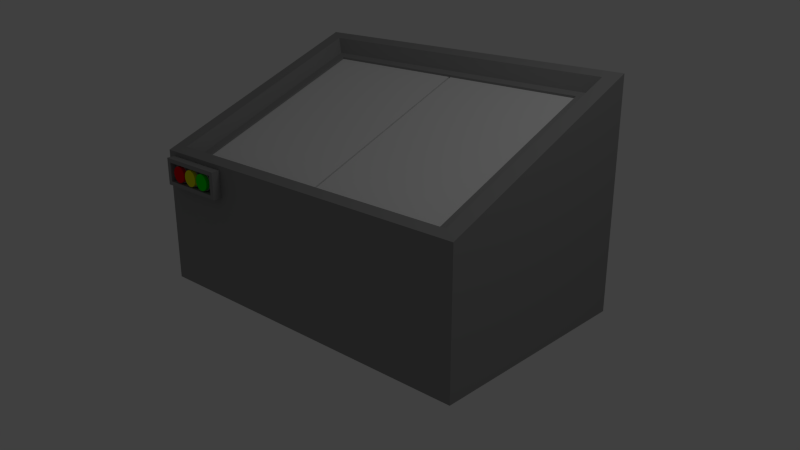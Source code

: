# Source: dumpster.blend  (saved by Blender 2.64.0; exported with 4.5.12 LTS)
import bpy
from mathutils import Matrix  # noqa: F401  (used for matrix-valued properties, if any)

bpy.ops.wm.read_factory_settings(use_empty=True)
scene = bpy.context.scene
scene.name = 'Scene'

# ---- collections
col_collection_1 = bpy.data.collections.new('Collection 1'); scene.collection.children.link(col_collection_1)

# ---- materials (node trees are filled in below, after node groups)
mat_greendumpsterbutton = bpy.data.materials.new('GreenDumpsterButton')
mat_greendumpsterbutton.alpha_threshold = 0.0
mat_greendumpsterbutton.use_transparent_shadow = False
mat_greendumpsterbutton.diffuse_color = (0.0, 0.8, 0.0, 1.0)
mat_greendumpsterbutton.roughness = 0.5
mat_greendumpsterbutton.line_color = (0.0, 0.0, 0.0, 1.0)
mat_dumpstermain = bpy.data.materials.new('DumpsterMain')
mat_dumpstermain.alpha_threshold = 0.0
mat_dumpstermain.use_transparent_shadow = False
mat_dumpstermain.diffuse_color = (0.2957, 0.2957, 0.2957, 1.0)
mat_dumpstermain.roughness = 0.5
mat_dumpstermain.line_color = (0.0, 0.0, 0.0, 1.0)
mat_yellowdumpsterbutton = bpy.data.materials.new('YellowDumpsterButton')
mat_yellowdumpsterbutton.alpha_threshold = 0.0
mat_yellowdumpsterbutton.use_transparent_shadow = False
mat_yellowdumpsterbutton.diffuse_color = (0.7978, 0.8, 0.0, 1.0)
mat_yellowdumpsterbutton.roughness = 0.5
mat_yellowdumpsterbutton.line_color = (0.0, 0.0, 0.0, 1.0)
mat_reddumpterbutton = bpy.data.materials.new('RedDumpterButton')
mat_reddumpterbutton.alpha_threshold = 0.0
mat_reddumpterbutton.use_transparent_shadow = False
mat_reddumpterbutton.diffuse_color = (0.8, 0.0, 0.008488, 1.0)
mat_reddumpterbutton.roughness = 0.5
mat_reddumpterbutton.line_color = (0.0, 0.0, 0.0, 1.0)

# ---- material node trees

# ---- world
world_world = bpy.data.worlds.new('World'); scene.world = world_world
world_world.color = (0.05088, 0.05088, 0.05088)
world_world.use_sun_shadow = False
world_world.sun_shadow_jitter_overblur = 0.0
world_world.cycles.sampling_method = 'MANUAL'
world_world.cycles.sample_map_resolution = 256

# ---- cameras
cam_camera = bpy.data.cameras.new('Camera')
cam_camera.clip_end = 100.0
cam_camera.lens = 35.0
cam_camera.sensor_width = 32.0
cam_camera.sensor_height = 18.0
cam_camera.ortho_scale = 7.314
cam_camera.dof.focus_distance = 0.0
cam_camera.dof.aperture_fstop = 128.0

# ---- lights
light_lamp = bpy.data.lights.new('Lamp', 'POINT')
light_lamp.transmission_factor = 0.0
light_lamp.cutoff_distance = 30.0
light_lamp.energy = 100.0
light_lamp.shadow_buffer_clip_start = 1.001
light_lamp.shadow_soft_size = 1.0
light_lamp.shadow_maximum_resolution = 0.006
light_lamp.use_absolute_resolution = True
light_lamp.cycles.use_multiple_importance_sampling = False

# ---- meshes
me_cube_003 = bpy.data.meshes.new('Cube.003')
me_cube_003.from_pydata([(-1.0, -1.0, -0.06), (-1.0, 0.6767, -0.06), (1.0, 0.6767, -0.06), (1.0, -1.0, -0.06), (-1.0, -1.0, 0.06), (-1.0, 0.6767, 0.06), (1.0, 0.6767, 0.06), (1.0, -1.0, 0.06), (-1.1, -1.0, -0.06), (-1.1, 0.6767, -0.06), (-1.1, -1.0, 0.06), (-1.1, 0.6767, 0.06), (1.1, 0.6767, -0.06), (1.1, -1.0, -0.06), (1.1, 0.6767, 0.06), (1.1, -1.0, 0.06), (-1.2, -1.0, -0.06), (-1.2, 0.6767, -0.06), (-1.2, -1.0, 0.06), (-1.2, 0.6767, 0.06)], [], [(0, 4, 10, 8), (5, 6, 2, 1), (3, 2, 12, 13), (7, 4, 0, 3), (0, 1, 2, 3), (7, 6, 5, 4), (8, 10, 18, 16), (4, 5, 11, 10), (5, 1, 9, 11), (1, 0, 8, 9), (14, 15, 13, 12), (14, 12, 2, 6), (6, 7, 15, 14), (7, 3, 13, 15), (18, 19, 17, 16), (10, 11, 19, 18), (11, 9, 17, 19), (9, 8, 16, 17)])
me_cube_003.use_remesh_preserve_volume = False
me_cube_003.use_remesh_preserve_attributes = False
me_cube_003.use_mirror_vertex_groups = False
me_cube_003.update()
me_cube_002 = bpy.data.meshes.new('Cube.002')
me_cube_002.from_pydata([(-1.0, -1.0, -0.06), (-1.0, 0.6767, -0.06), (1.0, 0.6767, -0.06), (1.0, -1.0, -0.06), (-1.0, -1.0, 0.06), (-1.0, 0.6767, 0.06), (1.0, 0.6767, 0.06), (1.0, -1.0, 0.06), (-1.1, -1.0, -0.06), (-1.1, 0.6767, -0.06), (-1.1, -1.0, 0.06), (-1.1, 0.6767, 0.06), (1.1, 0.6767, -0.06), (1.1, -1.0, -0.06), (1.1, 0.6767, 0.06), (1.1, -1.0, 0.06), (-1.2, -1.0, -0.06), (-1.2, 0.6767, -0.06), (-1.2, -1.0, 0.06), (-1.2, 0.6767, 0.06)], [], [(0, 4, 10, 8), (5, 6, 2, 1), (3, 2, 12, 13), (7, 4, 0, 3), (0, 1, 2, 3), (7, 6, 5, 4), (8, 10, 18, 16), (4, 5, 11, 10), (5, 1, 9, 11), (1, 0, 8, 9), (14, 15, 13, 12), (14, 12, 2, 6), (6, 7, 15, 14), (7, 3, 13, 15), (18, 19, 17, 16), (10, 11, 19, 18), (11, 9, 17, 19), (9, 8, 16, 17)])
me_cube_002.use_remesh_preserve_volume = False
me_cube_002.use_remesh_preserve_attributes = False
me_cube_002.use_mirror_vertex_groups = False
me_cube_002.update()
me_cylinder_005 = bpy.data.meshes.new('Cylinder.005')
me_cylinder_005.from_pydata([(4.82e-08, 0.1, -0.1), (1.51e-08, 0.1, -0.07), (0.01951, 0.09808, -0.1), (0.01951, 0.09808, -0.07), (0.03827, 0.09239, -0.1), (0.03827, 0.09239, -0.07), (0.05556, 0.08315, -0.1), (0.05556, 0.08315, -0.07), (0.07071, 0.07071, -0.1), (0.07071, 0.07071, -0.07), (0.08315, 0.05556, -0.1), (0.08315, 0.05556, -0.07), (0.09239, 0.03827, -0.1), (0.09239, 0.03827, -0.07), (0.09808, 0.01951, -0.1), (0.09808, 0.01951, -0.07), (0.1, 2.942e-07, -0.1), (0.1, 3.17e-07, -0.07), (0.09808, -0.01951, -0.1), (0.09808, -0.01951, -0.07), (0.09239, -0.03827, -0.1), (0.09239, -0.03827, -0.07), (0.08315, -0.05556, -0.1), (0.08315, -0.05556, -0.07), (0.07071, -0.07071, -0.1), (0.07071, -0.07071, -0.07), (0.05556, -0.08315, -0.1), (0.05556, -0.08315, -0.07), (0.03827, -0.09239, -0.1), (0.03827, -0.09239, -0.07), (0.01951, -0.09808, -0.1), (0.01951, -0.09808, -0.07), (1.561e-08, -0.1, -0.1), (-1.749e-08, -0.1, -0.07), (-0.01951, -0.09808, -0.1), (-0.01951, -0.09808, -0.07), (-0.03827, -0.09239, -0.1), (-0.03827, -0.09239, -0.07), (-0.05556, -0.08315, -0.1), (-0.05556, -0.08315, -0.07), (-0.07071, -0.07071, -0.1), (-0.07071, -0.07071, -0.07), (-0.08315, -0.05556, -0.1), (-0.08315, -0.05556, -0.07), (-0.09239, -0.03827, -0.1), (-0.09239, -0.03827, -0.07), (-0.09808, -0.01951, -0.1), (-0.09808, -0.01951, -0.07), (-0.1, 3.832e-07, -0.1), (-0.1, 4.06e-07, -0.07), (-0.09808, 0.01951, -0.1), (-0.09808, 0.01951, -0.07), (-0.09239, 0.03827, -0.1), (-0.09239, 0.03827, -0.07), (-0.08315, 0.05556, -0.1), (-0.08315, 0.05556, -0.07), (-0.07071, 0.07071, -0.1), (-0.07071, 0.07071, -0.07), (-0.05556, 0.08315, -0.1), (-0.05556, 0.08315, -0.07), (-0.03827, 0.09239, -0.1), (-0.03827, 0.09239, -0.07), (-0.01951, 0.09808, -0.1), (-0.01951, 0.09808, -0.07), (1.484e-08, 0.09, -0.07), (0.01756, 0.08827, -0.07), (0.03444, 0.08315, -0.07), (0.05, 0.07483, -0.07), (0.06364, 0.06364, -0.07), (0.07483, 0.05, -0.07), (0.08315, 0.03444, -0.07), (0.08827, 0.01756, -0.07), (0.09, 3.2e-07, -0.07), (0.08827, -0.01756, -0.07), (0.08315, -0.03444, -0.07), (0.07483, -0.05, -0.07), (0.06364, -0.06364, -0.07), (0.05, -0.07483, -0.07), (0.03444, -0.08315, -0.07), (0.01756, -0.08827, -0.07), (-1.449e-08, -0.09, -0.07), (-0.01756, -0.08827, -0.07), (-0.03444, -0.08315, -0.07), (-0.05, -0.07483, -0.07), (-0.06364, -0.06364, -0.07), (-0.07483, -0.05, -0.07), (-0.08315, -0.03444, -0.07), (-0.08827, -0.01756, -0.07), (-0.09, 4.001e-07, -0.07), (-0.08827, 0.01756, -0.07), (-0.08315, 0.03444, -0.07), (-0.07483, 0.05, -0.07), (-0.06364, 0.06364, -0.07), (-0.05, 0.07483, -0.07), (-0.03444, 0.08315, -0.07), (-0.01756, 0.08827, -0.07), (1.352e-08, 0.09, -0.03), (0.01756, 0.08827, -0.03), (0.03444, 0.08315, -0.03), (0.05, 0.07483, -0.03), (0.06364, 0.06364, -0.03), (0.07483, 0.05, -0.03), (0.08315, 0.03444, -0.03), (0.08827, 0.01756, -0.03), (0.09, 3.2e-07, -0.03), (0.08827, -0.01756, -0.03), (0.08315, -0.03444, -0.03), (0.07483, -0.05, -0.03), (0.06364, -0.06364, -0.03), (0.05, -0.07483, -0.03), (0.03444, -0.08315, -0.03), (0.01756, -0.08827, -0.03), (-1.581e-08, -0.09, -0.03), (-0.01756, -0.08827, -0.03), (-0.03444, -0.08315, -0.03), (-0.05, -0.07483, -0.03), (-0.06364, -0.06364, -0.03), (-0.07483, -0.05, -0.03), (-0.08315, -0.03444, -0.03), (-0.08827, -0.01756, -0.03), (-0.09, 4.001e-07, -0.03), (-0.08827, 0.01756, -0.03), (-0.08315, 0.03444, -0.03), (-0.07483, 0.05, -0.03), (-0.06364, 0.06364, -0.03), (-0.05, 0.07483, -0.03), (-0.03444, 0.08315, -0.03), (-0.01756, 0.08827, -0.03)], [], [(0, 1, 3, 2), (2, 3, 5, 4), (4, 5, 7, 6), (6, 7, 9, 8), (8, 9, 11, 10), (10, 11, 13, 12), (12, 13, 15, 14), (14, 15, 17, 16), (16, 17, 19, 18), (18, 19, 21, 20), (20, 21, 23, 22), (22, 23, 25, 24), (24, 25, 27, 26), (26, 27, 29, 28), (28, 29, 31, 30), (30, 31, 33, 32), (32, 33, 35, 34), (34, 35, 37, 36), (36, 37, 39, 38), (38, 39, 41, 40), (40, 41, 43, 42), (42, 43, 45, 44), (44, 45, 47, 46), (46, 47, 49, 48), (48, 49, 51, 50), (50, 51, 53, 52), (52, 53, 55, 54), (54, 55, 57, 56), (56, 57, 59, 58), (58, 59, 61, 60), (25, 23, 75, 76), (62, 63, 1, 0), (60, 61, 63, 62), (0, 2, 4, 6, 8, 10, 12, 14, 16, 18, 20, 22, 24, 26, 28, 30, 32, 34, 36, 38, 40, 42, 44, 46, 48, 50, 52, 54, 56, 58, 60, 62), (71, 70, 102, 103), (23, 21, 74, 75), (21, 19, 73, 74), (19, 17, 72, 73), (17, 15, 71, 72), (15, 13, 70, 71), (13, 11, 69, 70), (11, 9, 68, 69), (9, 7, 67, 68), (7, 5, 66, 67), (5, 3, 65, 66), (1, 63, 95, 64), (63, 61, 94, 95), (61, 59, 93, 94), (59, 57, 92, 93), (57, 55, 91, 92), (55, 53, 90, 91), (53, 51, 89, 90), (51, 49, 88, 89), (49, 47, 87, 88), (47, 45, 86, 87), (3, 1, 64, 65), (45, 43, 85, 86), (43, 41, 84, 85), (41, 39, 83, 84), (39, 37, 82, 83), (37, 35, 81, 82), (35, 33, 80, 81), (33, 31, 79, 80), (31, 29, 78, 79), (29, 27, 77, 78), (27, 25, 76, 77), (97, 96, 127, 126, 125, 124, 123, 122, 121, 120, 119, 118, 117, 116, 115, 114, 113, 112, 111, 110, 109, 108, 107, 106, 105, 104, 103, 102, 101, 100, 99, 98), (68, 67, 99, 100), (65, 64, 96, 97), (94, 93, 125, 126), (91, 90, 122, 123), (88, 87, 119, 120), (85, 84, 116, 117), (82, 81, 113, 114), (79, 78, 110, 111), (76, 75, 107, 108), (73, 72, 104, 105), (70, 69, 101, 102), (67, 66, 98, 99), (64, 95, 127, 96), (93, 92, 124, 125), (90, 89, 121, 122), (87, 86, 118, 119), (84, 83, 115, 116), (81, 80, 112, 113), (78, 77, 109, 110), (75, 74, 106, 107), (72, 71, 103, 104), (69, 68, 100, 101), (66, 65, 97, 98), (95, 94, 126, 127), (92, 91, 123, 124), (89, 88, 120, 121), (86, 85, 117, 118), (83, 82, 114, 115), (80, 79, 111, 112), (77, 76, 108, 109), (74, 73, 105, 106)])
me_cylinder_005.polygons.foreach_set('material_index', [1, 1, 1, 1, 1, 1, 1, 1, 1, 1, 1, 1, 1, 1, 1, 1, 1, 1, 1, 1, 1, 1, 1, 1, 1, 1, 1, 1, 1, 1, 1, 1, 1, 1, 0, 1, 1, 1, 1, 1, 1, 1, 1, 1, 1, 1, 1, 1, 1, 1, 1, 1, 1, 1, 1, 1, 1, 1, 1, 1, 1, 1, 1, 1, 1, 1, 0, 0, 0, 0, 0, 0, 0, 0, 0, 0, 0, 0, 0, 0, 0, 0, 0, 0, 0, 0, 0, 0, 0, 0, 0, 0, 0, 0, 0, 0, 0, 0])
me_cylinder_005.materials.append(mat_greendumpsterbutton)
me_cylinder_005.materials.append(mat_dumpstermain)
me_cylinder_005.use_remesh_preserve_volume = False
me_cylinder_005.use_remesh_preserve_attributes = False
me_cylinder_005.use_mirror_vertex_groups = False
me_cylinder_005.update()
me_cylinder_004 = bpy.data.meshes.new('Cylinder.004')
me_cylinder_004.from_pydata([(4.82e-08, 0.1, -0.1), (1.51e-08, 0.1, -0.07), (0.01951, 0.09808, -0.1), (0.01951, 0.09808, -0.07), (0.03827, 0.09239, -0.1), (0.03827, 0.09239, -0.07), (0.05556, 0.08315, -0.1), (0.05556, 0.08315, -0.07), (0.07071, 0.07071, -0.1), (0.07071, 0.07071, -0.07), (0.08315, 0.05556, -0.1), (0.08315, 0.05556, -0.07), (0.09239, 0.03827, -0.1), (0.09239, 0.03827, -0.07), (0.09808, 0.01951, -0.1), (0.09808, 0.01951, -0.07), (0.1, 2.942e-07, -0.1), (0.1, 3.17e-07, -0.07), (0.09808, -0.01951, -0.1), (0.09808, -0.01951, -0.07), (0.09239, -0.03827, -0.1), (0.09239, -0.03827, -0.07), (0.08315, -0.05556, -0.1), (0.08315, -0.05556, -0.07), (0.07071, -0.07071, -0.1), (0.07071, -0.07071, -0.07), (0.05556, -0.08315, -0.1), (0.05556, -0.08315, -0.07), (0.03827, -0.09239, -0.1), (0.03827, -0.09239, -0.07), (0.01951, -0.09808, -0.1), (0.01951, -0.09808, -0.07), (1.561e-08, -0.1, -0.1), (-1.749e-08, -0.1, -0.07), (-0.01951, -0.09808, -0.1), (-0.01951, -0.09808, -0.07), (-0.03827, -0.09239, -0.1), (-0.03827, -0.09239, -0.07), (-0.05556, -0.08315, -0.1), (-0.05556, -0.08315, -0.07), (-0.07071, -0.07071, -0.1), (-0.07071, -0.07071, -0.07), (-0.08315, -0.05556, -0.1), (-0.08315, -0.05556, -0.07), (-0.09239, -0.03827, -0.1), (-0.09239, -0.03827, -0.07), (-0.09808, -0.01951, -0.1), (-0.09808, -0.01951, -0.07), (-0.1, 3.832e-07, -0.1), (-0.1, 4.06e-07, -0.07), (-0.09808, 0.01951, -0.1), (-0.09808, 0.01951, -0.07), (-0.09239, 0.03827, -0.1), (-0.09239, 0.03827, -0.07), (-0.08315, 0.05556, -0.1), (-0.08315, 0.05556, -0.07), (-0.07071, 0.07071, -0.1), (-0.07071, 0.07071, -0.07), (-0.05556, 0.08315, -0.1), (-0.05556, 0.08315, -0.07), (-0.03827, 0.09239, -0.1), (-0.03827, 0.09239, -0.07), (-0.01951, 0.09808, -0.1), (-0.01951, 0.09808, -0.07), (1.484e-08, 0.09, -0.07), (0.01756, 0.08827, -0.07), (0.03444, 0.08315, -0.07), (0.05, 0.07483, -0.07), (0.06364, 0.06364, -0.07), (0.07483, 0.05, -0.07), (0.08315, 0.03444, -0.07), (0.08827, 0.01756, -0.07), (0.09, 3.2e-07, -0.07), (0.08827, -0.01756, -0.07), (0.08315, -0.03444, -0.07), (0.07483, -0.05, -0.07), (0.06364, -0.06364, -0.07), (0.05, -0.07483, -0.07), (0.03444, -0.08315, -0.07), (0.01756, -0.08827, -0.07), (-1.449e-08, -0.09, -0.07), (-0.01756, -0.08827, -0.07), (-0.03444, -0.08315, -0.07), (-0.05, -0.07483, -0.07), (-0.06364, -0.06364, -0.07), (-0.07483, -0.05, -0.07), (-0.08315, -0.03444, -0.07), (-0.08827, -0.01756, -0.07), (-0.09, 4.001e-07, -0.07), (-0.08827, 0.01756, -0.07), (-0.08315, 0.03444, -0.07), (-0.07483, 0.05, -0.07), (-0.06364, 0.06364, -0.07), (-0.05, 0.07483, -0.07), (-0.03444, 0.08315, -0.07), (-0.01756, 0.08827, -0.07), (1.352e-08, 0.09, -0.03), (0.01756, 0.08827, -0.03), (0.03444, 0.08315, -0.03), (0.05, 0.07483, -0.03), (0.06364, 0.06364, -0.03), (0.07483, 0.05, -0.03), (0.08315, 0.03444, -0.03), (0.08827, 0.01756, -0.03), (0.09, 3.2e-07, -0.03), (0.08827, -0.01756, -0.03), (0.08315, -0.03444, -0.03), (0.07483, -0.05, -0.03), (0.06364, -0.06364, -0.03), (0.05, -0.07483, -0.03), (0.03444, -0.08315, -0.03), (0.01756, -0.08827, -0.03), (-1.581e-08, -0.09, -0.03), (-0.01756, -0.08827, -0.03), (-0.03444, -0.08315, -0.03), (-0.05, -0.07483, -0.03), (-0.06364, -0.06364, -0.03), (-0.07483, -0.05, -0.03), (-0.08315, -0.03444, -0.03), (-0.08827, -0.01756, -0.03), (-0.09, 4.001e-07, -0.03), (-0.08827, 0.01756, -0.03), (-0.08315, 0.03444, -0.03), (-0.07483, 0.05, -0.03), (-0.06364, 0.06364, -0.03), (-0.05, 0.07483, -0.03), (-0.03444, 0.08315, -0.03), (-0.01756, 0.08827, -0.03)], [], [(0, 1, 3, 2), (2, 3, 5, 4), (4, 5, 7, 6), (6, 7, 9, 8), (8, 9, 11, 10), (10, 11, 13, 12), (12, 13, 15, 14), (14, 15, 17, 16), (16, 17, 19, 18), (18, 19, 21, 20), (20, 21, 23, 22), (22, 23, 25, 24), (24, 25, 27, 26), (26, 27, 29, 28), (28, 29, 31, 30), (30, 31, 33, 32), (32, 33, 35, 34), (34, 35, 37, 36), (36, 37, 39, 38), (38, 39, 41, 40), (40, 41, 43, 42), (42, 43, 45, 44), (44, 45, 47, 46), (46, 47, 49, 48), (48, 49, 51, 50), (50, 51, 53, 52), (52, 53, 55, 54), (54, 55, 57, 56), (56, 57, 59, 58), (58, 59, 61, 60), (25, 23, 75, 76), (62, 63, 1, 0), (60, 61, 63, 62), (0, 2, 4, 6, 8, 10, 12, 14, 16, 18, 20, 22, 24, 26, 28, 30, 32, 34, 36, 38, 40, 42, 44, 46, 48, 50, 52, 54, 56, 58, 60, 62), (71, 70, 102, 103), (23, 21, 74, 75), (21, 19, 73, 74), (19, 17, 72, 73), (17, 15, 71, 72), (15, 13, 70, 71), (13, 11, 69, 70), (11, 9, 68, 69), (9, 7, 67, 68), (7, 5, 66, 67), (5, 3, 65, 66), (1, 63, 95, 64), (63, 61, 94, 95), (61, 59, 93, 94), (59, 57, 92, 93), (57, 55, 91, 92), (55, 53, 90, 91), (53, 51, 89, 90), (51, 49, 88, 89), (49, 47, 87, 88), (47, 45, 86, 87), (3, 1, 64, 65), (45, 43, 85, 86), (43, 41, 84, 85), (41, 39, 83, 84), (39, 37, 82, 83), (37, 35, 81, 82), (35, 33, 80, 81), (33, 31, 79, 80), (31, 29, 78, 79), (29, 27, 77, 78), (27, 25, 76, 77), (97, 96, 127, 126, 125, 124, 123, 122, 121, 120, 119, 118, 117, 116, 115, 114, 113, 112, 111, 110, 109, 108, 107, 106, 105, 104, 103, 102, 101, 100, 99, 98), (68, 67, 99, 100), (65, 64, 96, 97), (94, 93, 125, 126), (91, 90, 122, 123), (88, 87, 119, 120), (85, 84, 116, 117), (82, 81, 113, 114), (79, 78, 110, 111), (76, 75, 107, 108), (73, 72, 104, 105), (70, 69, 101, 102), (67, 66, 98, 99), (64, 95, 127, 96), (93, 92, 124, 125), (90, 89, 121, 122), (87, 86, 118, 119), (84, 83, 115, 116), (81, 80, 112, 113), (78, 77, 109, 110), (75, 74, 106, 107), (72, 71, 103, 104), (69, 68, 100, 101), (66, 65, 97, 98), (95, 94, 126, 127), (92, 91, 123, 124), (89, 88, 120, 121), (86, 85, 117, 118), (83, 82, 114, 115), (80, 79, 111, 112), (77, 76, 108, 109), (74, 73, 105, 106)])
me_cylinder_004.polygons.foreach_set('material_index', [1, 1, 1, 1, 1, 1, 1, 1, 1, 1, 1, 1, 1, 1, 1, 1, 1, 1, 1, 1, 1, 1, 1, 1, 1, 1, 1, 1, 1, 1, 1, 1, 1, 1, 0, 1, 1, 1, 1, 1, 1, 1, 1, 1, 1, 1, 1, 1, 1, 1, 1, 1, 1, 1, 1, 1, 1, 1, 1, 1, 1, 1, 1, 1, 1, 1, 0, 0, 0, 0, 0, 0, 0, 0, 0, 0, 0, 0, 0, 0, 0, 0, 0, 0, 0, 0, 0, 0, 0, 0, 0, 0, 0, 0, 0, 0, 0, 0])
me_cylinder_004.materials.append(mat_yellowdumpsterbutton)
me_cylinder_004.materials.append(mat_dumpstermain)
me_cylinder_004.use_remesh_preserve_volume = False
me_cylinder_004.use_remesh_preserve_attributes = False
me_cylinder_004.use_mirror_vertex_groups = False
me_cylinder_004.update()
me_cylinder = bpy.data.meshes.new('Cylinder')
me_cylinder.from_pydata([(4.82e-08, 0.1, -0.1), (1.51e-08, 0.1, -0.07), (0.01951, 0.09808, -0.1), (0.01951, 0.09808, -0.07), (0.03827, 0.09239, -0.1), (0.03827, 0.09239, -0.07), (0.05556, 0.08315, -0.1), (0.05556, 0.08315, -0.07), (0.07071, 0.07071, -0.1), (0.07071, 0.07071, -0.07), (0.08315, 0.05556, -0.1), (0.08315, 0.05556, -0.07), (0.09239, 0.03827, -0.1), (0.09239, 0.03827, -0.07), (0.09808, 0.01951, -0.1), (0.09808, 0.01951, -0.07), (0.1, 2.942e-07, -0.1), (0.1, 3.17e-07, -0.07), (0.09808, -0.01951, -0.1), (0.09808, -0.01951, -0.07), (0.09239, -0.03827, -0.1), (0.09239, -0.03827, -0.07), (0.08315, -0.05556, -0.1), (0.08315, -0.05556, -0.07), (0.07071, -0.07071, -0.1), (0.07071, -0.07071, -0.07), (0.05556, -0.08315, -0.1), (0.05556, -0.08315, -0.07), (0.03827, -0.09239, -0.1), (0.03827, -0.09239, -0.07), (0.01951, -0.09808, -0.1), (0.01951, -0.09808, -0.07), (1.561e-08, -0.1, -0.1), (-1.749e-08, -0.1, -0.07), (-0.01951, -0.09808, -0.1), (-0.01951, -0.09808, -0.07), (-0.03827, -0.09239, -0.1), (-0.03827, -0.09239, -0.07), (-0.05556, -0.08315, -0.1), (-0.05556, -0.08315, -0.07), (-0.07071, -0.07071, -0.1), (-0.07071, -0.07071, -0.07), (-0.08315, -0.05556, -0.1), (-0.08315, -0.05556, -0.07), (-0.09239, -0.03827, -0.1), (-0.09239, -0.03827, -0.07), (-0.09808, -0.01951, -0.1), (-0.09808, -0.01951, -0.07), (-0.1, 3.832e-07, -0.1), (-0.1, 4.06e-07, -0.07), (-0.09808, 0.01951, -0.1), (-0.09808, 0.01951, -0.07), (-0.09239, 0.03827, -0.1), (-0.09239, 0.03827, -0.07), (-0.08315, 0.05556, -0.1), (-0.08315, 0.05556, -0.07), (-0.07071, 0.07071, -0.1), (-0.07071, 0.07071, -0.07), (-0.05556, 0.08315, -0.1), (-0.05556, 0.08315, -0.07), (-0.03827, 0.09239, -0.1), (-0.03827, 0.09239, -0.07), (-0.01951, 0.09808, -0.1), (-0.01951, 0.09808, -0.07), (1.484e-08, 0.09, -0.07), (0.01756, 0.08827, -0.07), (0.03444, 0.08315, -0.07), (0.05, 0.07483, -0.07), (0.06364, 0.06364, -0.07), (0.07483, 0.05, -0.07), (0.08315, 0.03444, -0.07), (0.08827, 0.01756, -0.07), (0.09, 3.2e-07, -0.07), (0.08827, -0.01756, -0.07), (0.08315, -0.03444, -0.07), (0.07483, -0.05, -0.07), (0.06364, -0.06364, -0.07), (0.05, -0.07483, -0.07), (0.03444, -0.08315, -0.07), (0.01756, -0.08827, -0.07), (-1.449e-08, -0.09, -0.07), (-0.01756, -0.08827, -0.07), (-0.03444, -0.08315, -0.07), (-0.05, -0.07483, -0.07), (-0.06364, -0.06364, -0.07), (-0.07483, -0.05, -0.07), (-0.08315, -0.03444, -0.07), (-0.08827, -0.01756, -0.07), (-0.09, 4.001e-07, -0.07), (-0.08827, 0.01756, -0.07), (-0.08315, 0.03444, -0.07), (-0.07483, 0.05, -0.07), (-0.06364, 0.06364, -0.07), (-0.05, 0.07483, -0.07), (-0.03444, 0.08315, -0.07), (-0.01756, 0.08827, -0.07), (1.352e-08, 0.09, -0.03), (0.01756, 0.08827, -0.03), (0.03444, 0.08315, -0.03), (0.05, 0.07483, -0.03), (0.06364, 0.06364, -0.03), (0.07483, 0.05, -0.03), (0.08315, 0.03444, -0.03), (0.08827, 0.01756, -0.03), (0.09, 3.2e-07, -0.03), (0.08827, -0.01756, -0.03), (0.08315, -0.03444, -0.03), (0.07483, -0.05, -0.03), (0.06364, -0.06364, -0.03), (0.05, -0.07483, -0.03), (0.03444, -0.08315, -0.03), (0.01756, -0.08827, -0.03), (-1.581e-08, -0.09, -0.03), (-0.01756, -0.08827, -0.03), (-0.03444, -0.08315, -0.03), (-0.05, -0.07483, -0.03), (-0.06364, -0.06364, -0.03), (-0.07483, -0.05, -0.03), (-0.08315, -0.03444, -0.03), (-0.08827, -0.01756, -0.03), (-0.09, 4.001e-07, -0.03), (-0.08827, 0.01756, -0.03), (-0.08315, 0.03444, -0.03), (-0.07483, 0.05, -0.03), (-0.06364, 0.06364, -0.03), (-0.05, 0.07483, -0.03), (-0.03444, 0.08315, -0.03), (-0.01756, 0.08827, -0.03)], [], [(0, 1, 3, 2), (2, 3, 5, 4), (4, 5, 7, 6), (6, 7, 9, 8), (8, 9, 11, 10), (10, 11, 13, 12), (12, 13, 15, 14), (14, 15, 17, 16), (16, 17, 19, 18), (18, 19, 21, 20), (20, 21, 23, 22), (22, 23, 25, 24), (24, 25, 27, 26), (26, 27, 29, 28), (28, 29, 31, 30), (30, 31, 33, 32), (32, 33, 35, 34), (34, 35, 37, 36), (36, 37, 39, 38), (38, 39, 41, 40), (40, 41, 43, 42), (42, 43, 45, 44), (44, 45, 47, 46), (46, 47, 49, 48), (48, 49, 51, 50), (50, 51, 53, 52), (52, 53, 55, 54), (54, 55, 57, 56), (56, 57, 59, 58), (58, 59, 61, 60), (25, 23, 75, 76), (62, 63, 1, 0), (60, 61, 63, 62), (0, 2, 4, 6, 8, 10, 12, 14, 16, 18, 20, 22, 24, 26, 28, 30, 32, 34, 36, 38, 40, 42, 44, 46, 48, 50, 52, 54, 56, 58, 60, 62), (71, 70, 102, 103), (23, 21, 74, 75), (21, 19, 73, 74), (19, 17, 72, 73), (17, 15, 71, 72), (15, 13, 70, 71), (13, 11, 69, 70), (11, 9, 68, 69), (9, 7, 67, 68), (7, 5, 66, 67), (5, 3, 65, 66), (1, 63, 95, 64), (63, 61, 94, 95), (61, 59, 93, 94), (59, 57, 92, 93), (57, 55, 91, 92), (55, 53, 90, 91), (53, 51, 89, 90), (51, 49, 88, 89), (49, 47, 87, 88), (47, 45, 86, 87), (3, 1, 64, 65), (45, 43, 85, 86), (43, 41, 84, 85), (41, 39, 83, 84), (39, 37, 82, 83), (37, 35, 81, 82), (35, 33, 80, 81), (33, 31, 79, 80), (31, 29, 78, 79), (29, 27, 77, 78), (27, 25, 76, 77), (97, 96, 127, 126, 125, 124, 123, 122, 121, 120, 119, 118, 117, 116, 115, 114, 113, 112, 111, 110, 109, 108, 107, 106, 105, 104, 103, 102, 101, 100, 99, 98), (68, 67, 99, 100), (65, 64, 96, 97), (94, 93, 125, 126), (91, 90, 122, 123), (88, 87, 119, 120), (85, 84, 116, 117), (82, 81, 113, 114), (79, 78, 110, 111), (76, 75, 107, 108), (73, 72, 104, 105), (70, 69, 101, 102), (67, 66, 98, 99), (64, 95, 127, 96), (93, 92, 124, 125), (90, 89, 121, 122), (87, 86, 118, 119), (84, 83, 115, 116), (81, 80, 112, 113), (78, 77, 109, 110), (75, 74, 106, 107), (72, 71, 103, 104), (69, 68, 100, 101), (66, 65, 97, 98), (95, 94, 126, 127), (92, 91, 123, 124), (89, 88, 120, 121), (86, 85, 117, 118), (83, 82, 114, 115), (80, 79, 111, 112), (77, 76, 108, 109), (74, 73, 105, 106)])
me_cylinder.polygons.foreach_set('material_index', [1, 1, 1, 1, 1, 1, 1, 1, 1, 1, 1, 1, 1, 1, 1, 1, 1, 1, 1, 1, 1, 1, 1, 1, 1, 1, 1, 1, 1, 1, 1, 1, 1, 1, 0, 1, 1, 1, 1, 1, 1, 1, 1, 1, 1, 1, 1, 1, 1, 1, 1, 1, 1, 1, 1, 1, 1, 1, 1, 1, 1, 1, 1, 1, 1, 1, 0, 0, 0, 0, 0, 0, 0, 0, 0, 0, 0, 0, 0, 0, 0, 0, 0, 0, 0, 0, 0, 0, 0, 0, 0, 0, 0, 0, 0, 0, 0, 0])
me_cylinder.materials.append(mat_reddumpterbutton)
me_cylinder.materials.append(mat_dumpstermain)
me_cylinder.use_remesh_preserve_volume = False
me_cylinder.use_remesh_preserve_attributes = False
me_cylinder.use_mirror_vertex_groups = False
me_cylinder.update()
me_cube_001 = bpy.data.meshes.new('Cube.001')
me_cube_001.from_pydata([(0.0, -0.4, -0.15), (0.0, 0.4, -0.15), (0.1, 0.4, -0.15), (0.1, -0.4, -0.15), (0.0, -0.4, 0.15), (0.0, 0.4, 0.15), (0.1, 0.4, 0.15), (0.1, -0.4, 0.15), (0.0, -0.35, 0.15), (0.0, -0.35, -0.15), (0.1, -0.35, 0.15), (0.1, -0.35, -0.15), (0.0, 0.35, 0.15), (0.1, 0.35, -0.15), (0.0, 0.35, -0.15), (0.1, 0.35, 0.15), (0.0, 0.4, 0.105), (0.0, -0.4, 0.105), (0.1, 0.4, 0.105), (0.1, -0.4, 0.105), (0.0, -0.35, 0.105), (0.1, -0.35, 0.105), (0.0, 0.35, 0.105), (0.1, 0.35, 0.105), (0.0, -0.4, -0.105), (0.1, 0.35, -0.105), (0.0, 0.35, -0.105), (0.1, -0.35, -0.105), (0.0, -0.35, -0.105), (0.1, -0.4, -0.105), (0.1, 0.4, -0.105), (0.0, 0.4, -0.105), (0.03, -0.35, 0.105), (0.03, 0.35, 0.105), (0.03, 0.35, -0.105), (0.03, -0.35, -0.105)], [], [(26, 31, 1, 14), (31, 30, 2, 1), (27, 29, 3, 11), (29, 24, 0, 3), (14, 1, 2, 13), (15, 6, 5, 12), (24, 28, 9, 0), (25, 27, 11, 13), (0, 9, 11, 3), (7, 10, 8, 4), (28, 26, 14, 9), (9, 14, 13, 11), (10, 15, 12, 8), (30, 25, 13, 2), (12, 5, 16, 22), (5, 6, 18, 16), (10, 7, 19, 21), (7, 4, 17, 19), (4, 8, 20, 17), (15, 10, 21, 23), (8, 12, 22, 20), (6, 15, 23, 18), (19, 17, 24, 29), (18, 23, 25, 30), (16, 18, 30, 31), (20, 22, 26, 28), (25, 23, 33, 34), (22, 16, 31, 26), (17, 20, 28, 24), (21, 19, 29, 27), (33, 32, 35, 34), (27, 25, 34, 35), (35, 32, 21, 27), (32, 33, 23, 21)])
me_cube_001.materials.append(mat_dumpstermain)
me_cube_001.use_remesh_preserve_volume = False
me_cube_001.use_remesh_preserve_attributes = False
me_cube_001.use_mirror_vertex_groups = False
me_cube_001.update()
me_cube = bpy.data.meshes.new('Cube')
me_cube.from_pydata([(-1.5, -1.0, -1.0), (-1.5, 3.0, -1.0), (1.0, 3.0, -1.0), (1.0, -1.0, -1.0), (-1.5, -1.0, 1.5), (-1.5, 3.0, 1.5), (1.0, 3.0, 0.5), (1.0, -1.0, 0.5), (-1.5, -1.0, 1.5), (-1.5, 3.0, 1.5), (1.0, 3.0, 0.5), (1.0, -1.0, 0.5), (-1.392, -0.827, 1.457), (-1.392, 2.827, 1.457), (0.8919, 2.827, 0.5433), (0.8919, -0.827, 0.5433), (-1.392, -0.827, 1.457), (-1.392, 2.827, 1.457), (0.8919, 2.827, 0.5433), (0.8919, -0.827, 0.5433), (-1.337, -0.739, 1.293), (-1.337, 2.739, 1.293), (0.7701, 2.739, 0.4494), (0.7701, -0.739, 0.4494), (-1.337, -0.739, 1.198), (-1.337, 2.739, 1.198), (0.8369, 2.739, 0.328), (0.8369, -0.739, 0.328), (-1.392, -0.827, -0.8829), (-1.392, 2.827, -0.8829), (0.8919, 2.827, -0.8964), (0.8919, -0.827, -0.8964), (-1.268, -0.6295, 1.262), (-1.268, 2.629, 1.262), (0.7684, 2.629, 0.4476), (0.7684, -0.6295, 0.4476), (-1.268, -0.6295, 1.173), (-1.268, 2.629, 1.173), (0.7684, 2.629, 0.3584), (0.7684, -0.6295, 0.3584)], [], [(4, 5, 1, 0), (5, 6, 2, 1), (6, 7, 3, 2), (7, 4, 0, 3), (0, 1, 2, 3), (11, 8, 4, 7), (15, 12, 8, 11), (10, 11, 7, 6), (9, 10, 6, 5), (8, 9, 5, 4), (12, 13, 9, 8), (13, 14, 10, 9), (14, 15, 11, 10), (19, 16, 12, 15), (17, 18, 14, 13), (18, 19, 15, 14), (16, 17, 13, 12), (23, 20, 16, 19), (20, 21, 17, 16), (21, 22, 18, 17), (22, 23, 19, 18), (24, 25, 37, 36), (33, 34, 22, 21), (27, 24, 36, 39), (25, 26, 38, 37), (31, 28, 24, 27), (28, 29, 25, 24), (29, 30, 26, 25), (30, 31, 27, 26), (39, 36, 32, 35), (36, 37, 33, 32), (37, 38, 34, 33), (38, 39, 35, 34), (35, 32, 20, 23), (26, 27, 39, 38), (32, 33, 21, 20), (34, 35, 23, 22)])
me_cube.materials.append(mat_dumpstermain)
me_cube.use_remesh_preserve_volume = False
me_cube.use_remesh_preserve_attributes = False
me_cube.use_mirror_vertex_groups = False
me_cube.update()

# ---- objects
ob_cube_003 = bpy.data.objects.new('Cube.003', me_cube_003)
ob_cube_002 = bpy.data.objects.new('Cube.002', me_cube_002)
ob_cylinder_002 = bpy.data.objects.new('Cylinder.002', me_cylinder_005)
ob_cylinder_001 = bpy.data.objects.new('Cylinder.001', me_cylinder_004)
ob_cylinder = bpy.data.objects.new('Cylinder', me_cylinder)
ob_cube_001 = bpy.data.objects.new('Cube.001', me_cube_001)
ob_cube = bpy.data.objects.new('Cube', me_cube)
ob_lamp = bpy.data.objects.new('Lamp', light_lamp)
ob_camera = bpy.data.objects.new('Camera', cam_camera)

# ---- transforms, parenting, visibility, modifiers, constraints
ob_cube_003.location = (1.023, 1.123, 0.75)
ob_cube_003.rotation_euler = (1.025e-08, 0.3787, -1.571)
ob_cube_003.lineart.crease_threshold = 0.0
ob_cube_002.location = (-0.6767, 1.123, 0.75)
ob_cube_002.rotation_euler = (1.025e-08, 0.3787, -1.571)
ob_cube_002.lineart.crease_threshold = 0.0
ob_cylinder_002.location = (-1.327, -0.2067, 0.3)
ob_cylinder_002.rotation_euler = (1.571, 1.571, 0.0)
ob_cylinder_002.lineart.crease_threshold = 0.0
ob_cylinder_001.location = (-1.527, -0.2067, 0.3)
ob_cylinder_001.rotation_euler = (1.571, 1.571, 0.0)
ob_cylinder_001.lineart.crease_threshold = 0.0
ob_cylinder.location = (-1.727, -0.2067, 0.3)
ob_cylinder.rotation_euler = (1.571, 1.571, 0.0)
ob_cylinder.lineart.crease_threshold = 0.0
ob_cube_001.location = (-1.527, -0.07667, 0.3)
ob_cube_001.rotation_euler = (0.0, -0.0, -1.571)
ob_cube_001.lineart.crease_threshold = 0.0
ob_cube.location = (-1.027, 0.9233, 0.0)
ob_cube.rotation_euler = (0.0, -0.0, -1.571)
ob_cube.lineart.crease_threshold = 0.0
ob_lamp.location = (4.0, 1.0, 6.0)
ob_lamp.rotation_euler = (0.6503, 0.05522, 1.866)
ob_lamp.lock_rotations_4d = False
ob_lamp.empty_display_type = 'ARROWS'
ob_lamp.color = (0.0, 0.0, 0.0, 0.0)
ob_lamp.lineart.crease_threshold = 0.0
ob_camera.location = (6.064, -5.083, 3.059)
ob_camera.rotation_euler = (1.213, -6.086e-06, 0.7508)
ob_camera.scale = (1.0, 1.0, 1.0)
ob_camera.lock_rotations_4d = False
ob_camera.empty_display_type = 'ARROWS'
ob_camera.color = (0.0, 0.0, 0.0, 0.0)
ob_camera.display_type = 'WIRE'
ob_camera.lineart.crease_threshold = 0.0

# ---- collection membership
col_collection_1.objects.link(ob_cube_003)
col_collection_1.objects.link(ob_cube_002)
col_collection_1.objects.link(ob_cylinder_002)
col_collection_1.objects.link(ob_cylinder_001)
col_collection_1.objects.link(ob_cylinder)
col_collection_1.objects.link(ob_cube_001)
col_collection_1.objects.link(ob_cube)
col_collection_1.objects.link(ob_lamp)
col_collection_1.objects.link(ob_camera)

# ---- scene / render settings (as saved in the file)
scene.camera = ob_camera
scene.frame_start = 1; scene.frame_end = 250; scene.frame_set(0)
scene.render.engine = 'BLENDER_EEVEE_NEXT'
scene.render.image_settings.color_mode = 'RGB'
scene.render.image_settings.compression = 90
scene.render.resolution_percentage = 50
scene.render.dither_intensity = 0.0
scene.render.border_max_x = 0.0
scene.render.border_max_y = 0.0304
scene.render.bake_margin = 2
scene.render.bake_bias = 0.0
scene.cycles.use_denoising = False
scene.cycles.samples = 10
scene.cycles.sampling_pattern = 'TABULATED_SOBOL'
scene.cycles.light_sampling_threshold = 0.0
scene.cycles.use_adaptive_sampling = False
scene.cycles.use_light_tree = False
scene.cycles.blur_glossy = 0.0
scene.cycles.volume_bounces = 1
scene.cycles.pixel_filter_type = 'GAUSSIAN'
scene.cycles.sample_clamp_indirect = 0.0
scene.view_settings.view_transform = 'Standard'
bpy.context.view_layer.update()
